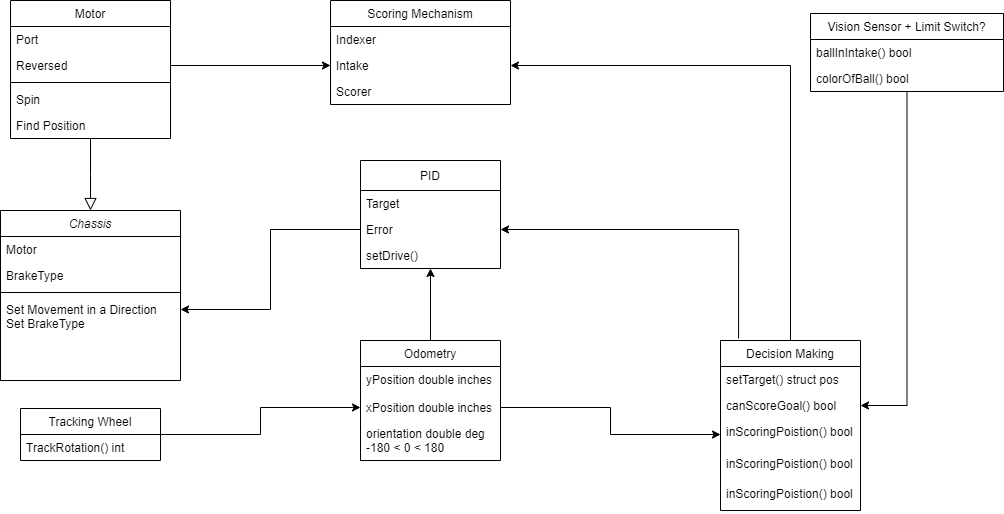

The diagram above was exported from draw.io. Its source (the exported page's mxGraphModel, read from the mxfile embedded in the PNG):
<mxGraphModel dx="2062" dy="1122" grid="1" gridSize="10" guides="1" tooltips="1" connect="1" arrows="1" fold="1" page="1" pageScale="1" pageWidth="827" pageHeight="1169" math="0" shadow="0">
  <root>
    <mxCell id="WIyWlLk6GJQsqaUBKTNV-0" />
    <mxCell id="WIyWlLk6GJQsqaUBKTNV-1" parent="WIyWlLk6GJQsqaUBKTNV-0" />
    <mxCell id="zkfFHV4jXpPFQw0GAbJ--0" value="Chassis" style="swimlane;fontStyle=2;align=center;verticalAlign=top;childLayout=stackLayout;horizontal=1;startSize=26;horizontalStack=0;resizeParent=1;resizeLast=0;collapsible=1;marginBottom=0;rounded=0;shadow=0;strokeWidth=1;" parent="WIyWlLk6GJQsqaUBKTNV-1" vertex="1">
      <mxGeometry x="60" y="380" width="180" height="170" as="geometry">
        <mxRectangle x="230" y="140" width="160" height="26" as="alternateBounds" />
      </mxGeometry>
    </mxCell>
    <mxCell id="zkfFHV4jXpPFQw0GAbJ--1" value="Motor" style="text;align=left;verticalAlign=top;spacingLeft=4;spacingRight=4;overflow=hidden;rotatable=0;points=[[0,0.5],[1,0.5]];portConstraint=eastwest;" parent="zkfFHV4jXpPFQw0GAbJ--0" vertex="1">
      <mxGeometry y="26" width="180" height="26" as="geometry" />
    </mxCell>
    <mxCell id="zkfFHV4jXpPFQw0GAbJ--2" value="BrakeType" style="text;align=left;verticalAlign=top;spacingLeft=4;spacingRight=4;overflow=hidden;rotatable=0;points=[[0,0.5],[1,0.5]];portConstraint=eastwest;rounded=0;shadow=0;html=0;" parent="zkfFHV4jXpPFQw0GAbJ--0" vertex="1">
      <mxGeometry y="52" width="180" height="26" as="geometry" />
    </mxCell>
    <mxCell id="zkfFHV4jXpPFQw0GAbJ--4" value="" style="line;html=1;strokeWidth=1;align=left;verticalAlign=middle;spacingTop=-1;spacingLeft=3;spacingRight=3;rotatable=0;labelPosition=right;points=[];portConstraint=eastwest;" parent="zkfFHV4jXpPFQw0GAbJ--0" vertex="1">
      <mxGeometry y="78" width="180" height="8" as="geometry" />
    </mxCell>
    <mxCell id="zkfFHV4jXpPFQw0GAbJ--5" value="Set Movement in a Direction&#10;Set BrakeType" style="text;align=left;verticalAlign=top;spacingLeft=4;spacingRight=4;overflow=hidden;rotatable=0;points=[[0,0.5],[1,0.5]];portConstraint=eastwest;" parent="zkfFHV4jXpPFQw0GAbJ--0" vertex="1">
      <mxGeometry y="86" width="180" height="58" as="geometry" />
    </mxCell>
    <mxCell id="zkfFHV4jXpPFQw0GAbJ--6" value="Motor" style="swimlane;fontStyle=0;align=center;verticalAlign=top;childLayout=stackLayout;horizontal=1;startSize=26;horizontalStack=0;resizeParent=1;resizeLast=0;collapsible=1;marginBottom=0;rounded=0;shadow=0;strokeWidth=1;" parent="WIyWlLk6GJQsqaUBKTNV-1" vertex="1">
      <mxGeometry x="70" y="170" width="160" height="138" as="geometry">
        <mxRectangle x="80" y="20" width="160" height="26" as="alternateBounds" />
      </mxGeometry>
    </mxCell>
    <mxCell id="zkfFHV4jXpPFQw0GAbJ--7" value="Port" style="text;align=left;verticalAlign=top;spacingLeft=4;spacingRight=4;overflow=hidden;rotatable=0;points=[[0,0.5],[1,0.5]];portConstraint=eastwest;" parent="zkfFHV4jXpPFQw0GAbJ--6" vertex="1">
      <mxGeometry y="26" width="160" height="26" as="geometry" />
    </mxCell>
    <mxCell id="zkfFHV4jXpPFQw0GAbJ--8" value="Reversed" style="text;align=left;verticalAlign=top;spacingLeft=4;spacingRight=4;overflow=hidden;rotatable=0;points=[[0,0.5],[1,0.5]];portConstraint=eastwest;rounded=0;shadow=0;html=0;" parent="zkfFHV4jXpPFQw0GAbJ--6" vertex="1">
      <mxGeometry y="52" width="160" height="26" as="geometry" />
    </mxCell>
    <mxCell id="zkfFHV4jXpPFQw0GAbJ--9" value="" style="line;html=1;strokeWidth=1;align=left;verticalAlign=middle;spacingTop=-1;spacingLeft=3;spacingRight=3;rotatable=0;labelPosition=right;points=[];portConstraint=eastwest;" parent="zkfFHV4jXpPFQw0GAbJ--6" vertex="1">
      <mxGeometry y="78" width="160" height="8" as="geometry" />
    </mxCell>
    <mxCell id="zkfFHV4jXpPFQw0GAbJ--10" value="Spin" style="text;align=left;verticalAlign=top;spacingLeft=4;spacingRight=4;overflow=hidden;rotatable=0;points=[[0,0.5],[1,0.5]];portConstraint=eastwest;fontStyle=0" parent="zkfFHV4jXpPFQw0GAbJ--6" vertex="1">
      <mxGeometry y="86" width="160" height="26" as="geometry" />
    </mxCell>
    <mxCell id="zkfFHV4jXpPFQw0GAbJ--11" value="Find Position" style="text;align=left;verticalAlign=top;spacingLeft=4;spacingRight=4;overflow=hidden;rotatable=0;points=[[0,0.5],[1,0.5]];portConstraint=eastwest;" parent="zkfFHV4jXpPFQw0GAbJ--6" vertex="1">
      <mxGeometry y="112" width="160" height="26" as="geometry" />
    </mxCell>
    <mxCell id="zkfFHV4jXpPFQw0GAbJ--12" value="" style="endArrow=block;endSize=10;endFill=0;shadow=0;strokeWidth=1;rounded=0;edgeStyle=elbowEdgeStyle;elbow=vertical;" parent="WIyWlLk6GJQsqaUBKTNV-1" source="zkfFHV4jXpPFQw0GAbJ--6" target="zkfFHV4jXpPFQw0GAbJ--0" edge="1">
      <mxGeometry width="160" relative="1" as="geometry">
        <mxPoint x="200" y="203" as="sourcePoint" />
        <mxPoint x="200" y="203" as="targetPoint" />
      </mxGeometry>
    </mxCell>
    <mxCell id="-RHQSNFy0IuLAJZpzQP--0" value="PID" style="swimlane;fontStyle=0;childLayout=stackLayout;horizontal=1;startSize=30;fillColor=none;horizontalStack=0;resizeParent=1;resizeParentMax=0;resizeLast=0;collapsible=1;marginBottom=0;" parent="WIyWlLk6GJQsqaUBKTNV-1" vertex="1">
      <mxGeometry x="420" y="330" width="140" height="108" as="geometry" />
    </mxCell>
    <mxCell id="-RHQSNFy0IuLAJZpzQP--1" value="Target" style="text;strokeColor=none;fillColor=none;align=left;verticalAlign=top;spacingLeft=4;spacingRight=4;overflow=hidden;rotatable=0;points=[[0,0.5],[1,0.5]];portConstraint=eastwest;" parent="-RHQSNFy0IuLAJZpzQP--0" vertex="1">
      <mxGeometry y="30" width="140" height="26" as="geometry" />
    </mxCell>
    <mxCell id="-RHQSNFy0IuLAJZpzQP--2" value="Error" style="text;strokeColor=none;fillColor=none;align=left;verticalAlign=top;spacingLeft=4;spacingRight=4;overflow=hidden;rotatable=0;points=[[0,0.5],[1,0.5]];portConstraint=eastwest;" parent="-RHQSNFy0IuLAJZpzQP--0" vertex="1">
      <mxGeometry y="56" width="140" height="26" as="geometry" />
    </mxCell>
    <mxCell id="-RHQSNFy0IuLAJZpzQP--3" value="setDrive()" style="text;strokeColor=none;fillColor=none;align=left;verticalAlign=top;spacingLeft=4;spacingRight=4;overflow=hidden;rotatable=0;points=[[0,0.5],[1,0.5]];portConstraint=eastwest;" parent="-RHQSNFy0IuLAJZpzQP--0" vertex="1">
      <mxGeometry y="82" width="140" height="26" as="geometry" />
    </mxCell>
    <mxCell id="-RHQSNFy0IuLAJZpzQP--12" style="edgeStyle=orthogonalEdgeStyle;rounded=0;orthogonalLoop=1;jettySize=auto;html=1;entryX=1;entryY=0.224;entryDx=0;entryDy=0;entryPerimeter=0;" parent="WIyWlLk6GJQsqaUBKTNV-1" source="-RHQSNFy0IuLAJZpzQP--2" target="zkfFHV4jXpPFQw0GAbJ--5" edge="1">
      <mxGeometry relative="1" as="geometry" />
    </mxCell>
    <mxCell id="-RHQSNFy0IuLAJZpzQP--23" style="edgeStyle=orthogonalEdgeStyle;rounded=0;orthogonalLoop=1;jettySize=auto;html=1;" parent="WIyWlLk6GJQsqaUBKTNV-1" source="-RHQSNFy0IuLAJZpzQP--13" target="-RHQSNFy0IuLAJZpzQP--0" edge="1">
      <mxGeometry relative="1" as="geometry" />
    </mxCell>
    <mxCell id="-RHQSNFy0IuLAJZpzQP--13" value="Odometry" style="swimlane;fontStyle=0;childLayout=stackLayout;horizontal=1;startSize=26;fillColor=none;horizontalStack=0;resizeParent=1;resizeParentMax=0;resizeLast=0;collapsible=1;marginBottom=0;" parent="WIyWlLk6GJQsqaUBKTNV-1" vertex="1">
      <mxGeometry x="420" y="510" width="140" height="120" as="geometry" />
    </mxCell>
    <mxCell id="-RHQSNFy0IuLAJZpzQP--14" value="yPosition double inches" style="text;strokeColor=none;fillColor=none;align=left;verticalAlign=top;spacingLeft=4;spacingRight=4;overflow=hidden;rotatable=0;points=[[0,0.5],[1,0.5]];portConstraint=eastwest;" parent="-RHQSNFy0IuLAJZpzQP--13" vertex="1">
      <mxGeometry y="26" width="140" height="28" as="geometry" />
    </mxCell>
    <mxCell id="-RHQSNFy0IuLAJZpzQP--15" value="xPosition double inches" style="text;strokeColor=none;fillColor=none;align=left;verticalAlign=top;spacingLeft=4;spacingRight=4;overflow=hidden;rotatable=0;points=[[0,0.5],[1,0.5]];portConstraint=eastwest;" parent="-RHQSNFy0IuLAJZpzQP--13" vertex="1">
      <mxGeometry y="54" width="140" height="26" as="geometry" />
    </mxCell>
    <mxCell id="-RHQSNFy0IuLAJZpzQP--16" value="orientation double deg&#10;-180 &lt; 0 &lt; 180" style="text;strokeColor=none;fillColor=none;align=left;verticalAlign=top;spacingLeft=4;spacingRight=4;overflow=hidden;rotatable=0;points=[[0,0.5],[1,0.5]];portConstraint=eastwest;" parent="-RHQSNFy0IuLAJZpzQP--13" vertex="1">
      <mxGeometry y="80" width="140" height="40" as="geometry" />
    </mxCell>
    <mxCell id="5Tcu-5x13hebFE3njpEm-5" style="edgeStyle=orthogonalEdgeStyle;rounded=0;orthogonalLoop=1;jettySize=auto;html=1;entryX=0;entryY=0.5;entryDx=0;entryDy=0;" parent="WIyWlLk6GJQsqaUBKTNV-1" source="-RHQSNFy0IuLAJZpzQP--17" target="-RHQSNFy0IuLAJZpzQP--15" edge="1">
      <mxGeometry relative="1" as="geometry" />
    </mxCell>
    <mxCell id="-RHQSNFy0IuLAJZpzQP--17" value="Tracking Wheel" style="swimlane;fontStyle=0;childLayout=stackLayout;horizontal=1;startSize=26;fillColor=none;horizontalStack=0;resizeParent=1;resizeParentMax=0;resizeLast=0;collapsible=1;marginBottom=0;" parent="WIyWlLk6GJQsqaUBKTNV-1" vertex="1">
      <mxGeometry x="80" y="578" width="140" height="52" as="geometry" />
    </mxCell>
    <mxCell id="-RHQSNFy0IuLAJZpzQP--18" value="TrackRotation() int" style="text;strokeColor=none;fillColor=none;align=left;verticalAlign=top;spacingLeft=4;spacingRight=4;overflow=hidden;rotatable=0;points=[[0,0.5],[1,0.5]];portConstraint=eastwest;" parent="-RHQSNFy0IuLAJZpzQP--17" vertex="1">
      <mxGeometry y="26" width="140" height="26" as="geometry" />
    </mxCell>
    <mxCell id="-RHQSNFy0IuLAJZpzQP--29" style="edgeStyle=orthogonalEdgeStyle;rounded=0;orthogonalLoop=1;jettySize=auto;html=1;entryX=1;entryY=0.5;entryDx=0;entryDy=0;exitX=0.129;exitY=-0.012;exitDx=0;exitDy=0;exitPerimeter=0;" parent="WIyWlLk6GJQsqaUBKTNV-1" source="-RHQSNFy0IuLAJZpzQP--24" target="-RHQSNFy0IuLAJZpzQP--2" edge="1">
      <mxGeometry relative="1" as="geometry" />
    </mxCell>
    <mxCell id="7nzvY10Mb5l4Rt1VtY3Y-6" style="edgeStyle=orthogonalEdgeStyle;rounded=0;orthogonalLoop=1;jettySize=auto;html=1;entryX=1;entryY=0.5;entryDx=0;entryDy=0;" parent="WIyWlLk6GJQsqaUBKTNV-1" source="-RHQSNFy0IuLAJZpzQP--24" target="GiTaQSmiN_rO6S1dM5rv-4" edge="1">
      <mxGeometry relative="1" as="geometry" />
    </mxCell>
    <mxCell id="-RHQSNFy0IuLAJZpzQP--24" value="Decision Making" style="swimlane;fontStyle=0;childLayout=stackLayout;horizontal=1;startSize=26;fillColor=none;horizontalStack=0;resizeParent=1;resizeParentMax=0;resizeLast=0;collapsible=1;marginBottom=0;" parent="WIyWlLk6GJQsqaUBKTNV-1" vertex="1">
      <mxGeometry x="780" y="510" width="140" height="170" as="geometry" />
    </mxCell>
    <mxCell id="-RHQSNFy0IuLAJZpzQP--25" value="setTarget() struct pos" style="text;strokeColor=none;fillColor=none;align=left;verticalAlign=top;spacingLeft=4;spacingRight=4;overflow=hidden;rotatable=0;points=[[0,0.5],[1,0.5]];portConstraint=eastwest;" parent="-RHQSNFy0IuLAJZpzQP--24" vertex="1">
      <mxGeometry y="26" width="140" height="26" as="geometry" />
    </mxCell>
    <mxCell id="-RHQSNFy0IuLAJZpzQP--26" value="canScoreGoal() bool" style="text;strokeColor=none;fillColor=none;align=left;verticalAlign=top;spacingLeft=4;spacingRight=4;overflow=hidden;rotatable=0;points=[[0,0.5],[1,0.5]];portConstraint=eastwest;" parent="-RHQSNFy0IuLAJZpzQP--24" vertex="1">
      <mxGeometry y="52" width="140" height="26" as="geometry" />
    </mxCell>
    <mxCell id="-RHQSNFy0IuLAJZpzQP--27" value="inScoringPoistion() bool" style="text;strokeColor=none;fillColor=none;align=left;verticalAlign=top;spacingLeft=4;spacingRight=4;overflow=hidden;rotatable=0;points=[[0,0.5],[1,0.5]];portConstraint=eastwest;" parent="-RHQSNFy0IuLAJZpzQP--24" vertex="1">
      <mxGeometry y="78" width="140" height="32" as="geometry" />
    </mxCell>
    <mxCell id="7nzvY10Mb5l4Rt1VtY3Y-4" value="inScoringPoistion() bool" style="text;strokeColor=none;fillColor=none;align=left;verticalAlign=top;spacingLeft=4;spacingRight=4;overflow=hidden;rotatable=0;points=[[0,0.5],[1,0.5]];portConstraint=eastwest;" parent="-RHQSNFy0IuLAJZpzQP--24" vertex="1">
      <mxGeometry y="110" width="140" height="30" as="geometry" />
    </mxCell>
    <mxCell id="7nzvY10Mb5l4Rt1VtY3Y-3" value="inScoringPoistion() bool" style="text;strokeColor=none;fillColor=none;align=left;verticalAlign=top;spacingLeft=4;spacingRight=4;overflow=hidden;rotatable=0;points=[[0,0.5],[1,0.5]];portConstraint=eastwest;" parent="-RHQSNFy0IuLAJZpzQP--24" vertex="1">
      <mxGeometry y="140" width="140" height="30" as="geometry" />
    </mxCell>
    <mxCell id="7nzvY10Mb5l4Rt1VtY3Y-1" style="edgeStyle=orthogonalEdgeStyle;rounded=0;orthogonalLoop=1;jettySize=auto;html=1;entryX=1;entryY=0.5;entryDx=0;entryDy=0;" parent="WIyWlLk6GJQsqaUBKTNV-1" source="-RHQSNFy0IuLAJZpzQP--30" target="-RHQSNFy0IuLAJZpzQP--26" edge="1">
      <mxGeometry relative="1" as="geometry" />
    </mxCell>
    <mxCell id="-RHQSNFy0IuLAJZpzQP--30" value="Vision Sensor + Limit Switch?" style="swimlane;fontStyle=0;childLayout=stackLayout;horizontal=1;startSize=26;fillColor=none;horizontalStack=0;resizeParent=1;resizeParentMax=0;resizeLast=0;collapsible=1;marginBottom=0;" parent="WIyWlLk6GJQsqaUBKTNV-1" vertex="1">
      <mxGeometry x="870" y="183" width="193" height="78" as="geometry">
        <mxRectangle x="770" y="183" width="190" height="26" as="alternateBounds" />
      </mxGeometry>
    </mxCell>
    <mxCell id="-RHQSNFy0IuLAJZpzQP--31" value="ballInIntake() bool" style="text;strokeColor=none;fillColor=none;align=left;verticalAlign=top;spacingLeft=4;spacingRight=4;overflow=hidden;rotatable=0;points=[[0,0.5],[1,0.5]];portConstraint=eastwest;" parent="-RHQSNFy0IuLAJZpzQP--30" vertex="1">
      <mxGeometry y="26" width="193" height="26" as="geometry" />
    </mxCell>
    <mxCell id="-RHQSNFy0IuLAJZpzQP--33" value="colorOfBall() bool" style="text;strokeColor=none;fillColor=none;align=left;verticalAlign=top;spacingLeft=4;spacingRight=4;overflow=hidden;rotatable=0;points=[[0,0.5],[1,0.5]];portConstraint=eastwest;" parent="-RHQSNFy0IuLAJZpzQP--30" vertex="1">
      <mxGeometry y="52" width="193" height="26" as="geometry" />
    </mxCell>
    <mxCell id="5Tcu-5x13hebFE3njpEm-7" style="edgeStyle=orthogonalEdgeStyle;rounded=0;orthogonalLoop=1;jettySize=auto;html=1;entryX=0;entryY=0.5;entryDx=0;entryDy=0;exitX=1;exitY=0.5;exitDx=0;exitDy=0;" parent="WIyWlLk6GJQsqaUBKTNV-1" source="-RHQSNFy0IuLAJZpzQP--15" target="-RHQSNFy0IuLAJZpzQP--27" edge="1">
      <mxGeometry relative="1" as="geometry" />
    </mxCell>
    <mxCell id="GiTaQSmiN_rO6S1dM5rv-2" value="Scoring Mechanism" style="swimlane;fontStyle=0;childLayout=stackLayout;horizontal=1;startSize=26;fillColor=none;horizontalStack=0;resizeParent=1;resizeParentMax=0;resizeLast=0;collapsible=1;marginBottom=0;" parent="WIyWlLk6GJQsqaUBKTNV-1" vertex="1">
      <mxGeometry x="390" y="170" width="180" height="104" as="geometry" />
    </mxCell>
    <mxCell id="GiTaQSmiN_rO6S1dM5rv-3" value="Indexer" style="text;strokeColor=none;fillColor=none;align=left;verticalAlign=top;spacingLeft=4;spacingRight=4;overflow=hidden;rotatable=0;points=[[0,0.5],[1,0.5]];portConstraint=eastwest;" parent="GiTaQSmiN_rO6S1dM5rv-2" vertex="1">
      <mxGeometry y="26" width="180" height="26" as="geometry" />
    </mxCell>
    <mxCell id="GiTaQSmiN_rO6S1dM5rv-4" value="Intake" style="text;strokeColor=none;fillColor=none;align=left;verticalAlign=top;spacingLeft=4;spacingRight=4;overflow=hidden;rotatable=0;points=[[0,0.5],[1,0.5]];portConstraint=eastwest;" parent="GiTaQSmiN_rO6S1dM5rv-2" vertex="1">
      <mxGeometry y="52" width="180" height="26" as="geometry" />
    </mxCell>
    <mxCell id="GiTaQSmiN_rO6S1dM5rv-5" value="Scorer" style="text;strokeColor=none;fillColor=none;align=left;verticalAlign=top;spacingLeft=4;spacingRight=4;overflow=hidden;rotatable=0;points=[[0,0.5],[1,0.5]];portConstraint=eastwest;" parent="GiTaQSmiN_rO6S1dM5rv-2" vertex="1">
      <mxGeometry y="78" width="180" height="26" as="geometry" />
    </mxCell>
    <mxCell id="7nzvY10Mb5l4Rt1VtY3Y-0" style="edgeStyle=orthogonalEdgeStyle;rounded=0;orthogonalLoop=1;jettySize=auto;html=1;" parent="WIyWlLk6GJQsqaUBKTNV-1" source="zkfFHV4jXpPFQw0GAbJ--8" target="GiTaQSmiN_rO6S1dM5rv-4" edge="1">
      <mxGeometry relative="1" as="geometry" />
    </mxCell>
  </root>
</mxGraphModel>